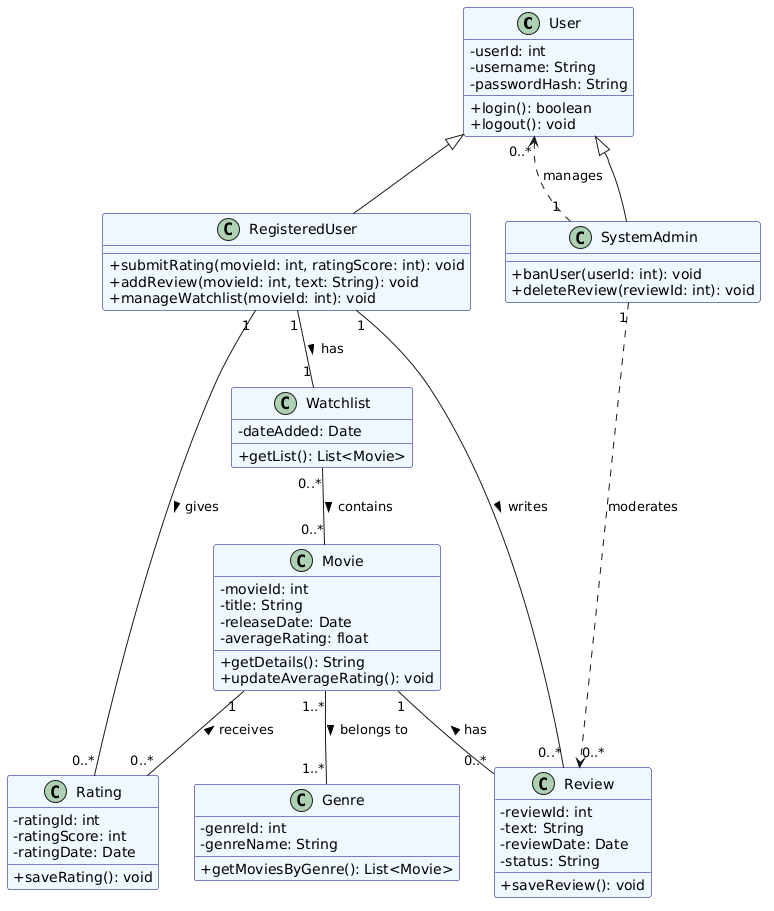

The diagram above was rendered by PlantUML. Its source (embedded in the PNG):
@startuml
skinparam classAttributeIconSize 0
skinparam class {
    BackgroundColor AliceBlue
    BorderColor DarkBlue
}

class User {
  - userId: int
  - username: String
  - passwordHash: String
  + login(): boolean
  + logout(): void
}

class RegisteredUser {
  + submitRating(movieId: int, ratingScore: int): void
  + addReview(movieId: int, text: String): void
  + manageWatchlist(movieId: int): void
}

class SystemAdmin {
  + banUser(userId: int): void
  + deleteReview(reviewId: int): void
}

class Movie {
  - movieId: int
  - title: String
  - releaseDate: Date
  - averageRating: float
  + getDetails(): String
  + updateAverageRating(): void
}

class Rating {
  - ratingId: int
  - ratingScore: int
  - ratingDate: Date
  + saveRating(): void
}

class Review {
  - reviewId: int
  - text: String
  - reviewDate: Date
  - status: String
  + saveReview(): void
}

class Genre {
  - genreId: int
  - genreName: String
  + getMoviesByGenre(): List<Movie>
}

class Watchlist {
  - dateAdded: Date
  + getList(): List<Movie>
}

' Kalıtım (Inheritance) İlişkileri
User <|-- RegisteredUser
User <|-- SystemAdmin

' İlişkilendirme ve Çokluk (Multiplicity) Değerleri
RegisteredUser "1" -- "0..*" Rating : gives >
RegisteredUser "1" -- "0..*" Review : writes >
RegisteredUser "1" -- "1" Watchlist : has >

Movie "1" -- "0..*" Rating : receives <
Movie "1" -- "0..*" Review : has <
Movie "1..*" -- "1..*" Genre : belongs to >
Watchlist "0..*" -- "0..*" Movie : contains >

SystemAdmin "1" ..> "0..*" User : manages
SystemAdmin "1" ..> "0..*" Review : moderates
@enduml